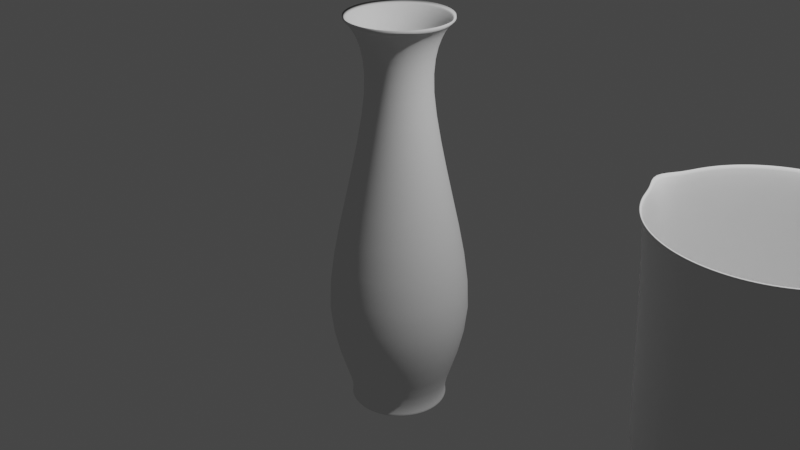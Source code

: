 # Source: 13_.blend  (saved by Blender 3.0.42; exported with 4.5.12 LTS)
import bpy
from mathutils import Matrix  # noqa: F401  (used for matrix-valued properties, if any)

bpy.ops.wm.read_factory_settings(use_empty=True)
scene = bpy.context.scene
scene.name = 'Scene'

# ---- collections
col_collection = bpy.data.collections.new('Collection'); scene.collection.children.link(col_collection)

# ---- world
world_world = bpy.data.worlds.new('World'); scene.world = world_world
world_world.use_nodes = True; world_world.node_tree.nodes.clear()
_N = world_world.node_tree.nodes; _L = world_world.node_tree.links
n0 = _N.new('ShaderNodeOutputWorld'); n0.name = 'World Output'; n0.location = (300, 300)
n1 = _N.new('ShaderNodeBackground'); n1.name = 'Background'; n1.location = (10, 300)
n1.inputs[0].default_value = (0.05088, 0.05088, 0.05088, 1.0)
_L.new(n1.outputs[0], n0.inputs[0])
n0.is_active_output = True
world_world.color = (0.05088, 0.05088, 0.05088)
world_world.use_sun_shadow = False
world_world.sun_shadow_jitter_overblur = 0.0

# ---- cameras
cam_camera = bpy.data.cameras.new('Camera')
cam_camera.clip_end = 100.0
cam_camera.ortho_scale = 7.314

# ---- lights
light_light = bpy.data.lights.new('Light', 'POINT')
light_light.transmission_factor = 0.0
light_light.energy = 1000.0
light_light.shadow_soft_size = 0.1
light_light.shadow_maximum_resolution = 0.006
light_light.use_absolute_resolution = True

# ---- meshes
me_x = bpy.data.meshes.new('柱体')
me_x.from_pydata([(-2.487e-08, 0.8046, -1.0), (0.0, 1.0, 1.0), (0.157, 0.7891, -1.0), (0.1951, 0.9808, 1.0), (0.3079, 0.7433, -1.0), (0.3827, 0.9239, 1.0), (0.447, 0.669, -1.0), (0.5556, 0.8315, 1.0), (0.5689, 0.5689, -1.0), (0.7071, 0.7071, 1.0), (0.669, 0.447, -1.0), (0.8315, 0.5556, 1.0), (0.7433, 0.3079, -1.0), (0.9239, 0.3827, 1.0), (0.7891, 0.157, -1.0), (0.9808, 0.1951, 1.0), (0.8046, -3.786e-08, -1.0), (1.0, -4.371e-08, 1.0), (0.7891, -0.157, -1.0), (0.9808, -0.1951, 1.0), (0.7433, -0.3079, -1.0), (0.9239, -0.3827, 1.0), (0.669, -0.447, -1.0), (0.8315, -0.5556, 1.0), (0.5689, -0.5689, -1.0), (0.7071, -0.7071, 1.0), (0.447, -0.669, -1.0), (0.5556, -0.8315, 1.0), (0.3079, -0.7433, -1.0), (0.3827, -0.9239, 1.0), (0.157, -0.7891, -1.0), (0.1951, -0.9808, 1.0), (-7.572e-08, -0.8046, -1.0), (-8.742e-08, -1.0, 1.0), (-0.157, -0.7891, -1.0), (-0.1951, -0.9808, 1.0), (-0.3079, -0.7433, -1.0), (-0.3827, -0.9239, 1.0), (-0.447, -0.669, -1.0), (-0.5556, -0.8315, 1.0), (-0.5689, -0.5689, -1.0), (-0.7071, -0.7071, 1.0), (-0.669, -0.447, -1.0), (-0.8315, -0.5556, 1.0), (-0.7433, -0.3079, -1.0), (-0.9239, -0.3827, 1.0), (-0.7891, -0.157, -1.0), (-0.9808, -0.1951, 1.0), (-0.8046, 1.192e-08, -1.0), (-1.0, 1.192e-08, 1.0), (-0.7891, 0.157, -1.0), (-0.9808, 0.1951, 1.0), (-0.7433, 0.3079, -1.0), (-0.9239, 0.3827, 1.0), (-0.669, 0.447, -1.0), (-0.8315, 0.5556, 1.0), (-0.5689, 0.5689, -1.0), (-0.7071, 0.7071, 1.0), (-0.447, 0.669, -1.0), (-0.5556, 0.8315, 1.0), (-0.3079, 0.7433, -1.0), (-0.3827, 0.9239, 1.0), (-0.157, 0.7891, -1.0), (-0.1951, 0.9808, 1.0), (-3.141e-10, 0.8553, -0.9402), (0.1669, 0.8388, -0.9402), (0.3273, 0.7902, -0.9402), (0.4752, 0.7111, -0.9402), (0.6048, 0.6048, -0.9402), (0.7111, 0.4752, -0.9402), (0.7902, 0.3273, -0.9402), (0.8388, 0.1669, -0.9402), (0.8553, -3.94e-08, -0.9402), (0.8388, -0.1669, -0.9402), (0.7902, -0.3273, -0.9402), (0.7111, -0.4752, -0.9402), (0.6048, -0.6048, -0.9402), (0.4752, -0.7111, -0.9402), (0.3273, -0.7902, -0.9402), (0.1669, -0.8388, -0.9402), (-7.509e-08, -0.8553, -0.9402), (-0.1669, -0.8388, -0.9402), (-0.3273, -0.7902, -0.9402), (-0.4752, -0.7111, -0.9402), (-0.6048, -0.6048, -0.9402), (-0.7111, -0.4752, -0.9402), (-0.7902, -0.3273, -0.9402), (-0.8388, -0.1669, -0.9402), (-0.8553, 8.189e-09, -0.9402), (-0.8388, 0.1669, -0.9402), (-0.7902, 0.3273, -0.9402), (-0.7111, 0.4752, -0.9402), (-0.6048, 0.6048, -0.9402), (-0.4752, 0.7111, -0.9402), (-0.3273, 0.7902, -0.9402), (-0.1669, 0.8388, -0.9402), (1.183e-09, 1.545, -0.5042), (0.3015, 1.516, -0.5042), (0.5913, 1.428, -0.5042), (0.8585, 1.285, -0.5042), (1.093, 1.093, -0.5042), (1.285, 0.8585, -0.5042), (1.428, 0.5913, -0.5042), (1.516, 0.3015, -0.5042), (1.545, -5.997e-08, -0.5042), (1.516, -0.3015, -0.5042), (1.428, -0.5913, -0.5042), (1.285, -0.8585, -0.5042), (1.093, -1.093, -0.5042), (0.8585, -1.285, -0.5042), (0.5913, -1.428, -0.5042), (0.3015, -1.516, -0.5042), (-1.339e-07, -1.545, -0.5042), (-0.3015, -1.516, -0.5042), (-0.5913, -1.428, -0.5042), (-0.8585, -1.285, -0.5042), (-1.093, -1.093, -0.5042), (-1.285, -0.8585, -0.5042), (-1.428, -0.5913, -0.5042), (-1.516, -0.3015, -0.5042), (-1.545, 2.6e-08, -0.5042), (-1.516, 0.3015, -0.5042), (-1.428, 0.5913, -0.5042), (-1.285, 0.8585, -0.5042), (-1.093, 1.093, -0.5042), (-0.8585, 1.285, -0.5042), (-0.5913, 1.428, -0.5042), (-0.3015, 1.516, -0.5042), (0.0, 1.0, 0.1225), (0.1951, 0.9808, 0.1225), (0.3827, 0.9239, 0.1225), (0.5556, 0.8315, 0.1225), (0.7071, 0.7071, 0.1225), (0.8315, 0.5556, 0.1225), (0.9239, 0.3827, 0.1225), (0.9808, 0.1951, 0.1225), (1.0, -4.371e-08, 0.1225), (0.9808, -0.1951, 0.1225), (0.9239, -0.3827, 0.1225), (0.8315, -0.5556, 0.1225), (0.7071, -0.7071, 0.1225), (0.5556, -0.8315, 0.1225), (0.3827, -0.9239, 0.1225), (0.1951, -0.9808, 0.1225), (-8.742e-08, -1.0, 0.1225), (-0.1951, -0.9808, 0.1225), (-0.3827, -0.9239, 0.1225), (-0.5556, -0.8315, 0.1225), (-0.7071, -0.7071, 0.1225), (-0.8315, -0.5556, 0.1225), (-0.9239, -0.3827, 0.1225), (-0.9808, -0.1951, 0.1225), (-1.0, 1.192e-08, 0.1225), (-0.9808, 0.1951, 0.1225), (-0.9239, 0.3827, 0.1225), (-0.8315, 0.5556, 0.1225), (-0.7071, 0.7071, 0.1225), (-0.5556, 0.8315, 0.1225), (-0.3827, 0.9239, 0.1225), (-0.1951, 0.9808, 0.1225), (-2.555e-10, 0.5206, 0.6984), (0.1016, 0.5106, 0.6984), (0.1992, 0.481, 0.6984), (0.2892, 0.4329, 0.6984), (0.3681, 0.3681, 0.6984), (0.4329, 0.2892, 0.6984), (0.481, 0.1992, 0.6984), (0.5106, 0.1016, 0.6984), (0.5206, -2.722e-08, 0.6984), (0.5106, -0.1016, 0.6984), (0.481, -0.1992, 0.6984), (0.4329, -0.2892, 0.6984), (0.3681, -0.3681, 0.6984), (0.2892, -0.4329, 0.6984), (0.1992, -0.481, 0.6984), (0.1016, -0.5106, 0.6984), (-4.577e-08, -0.5206, 0.6984), (-0.1016, -0.5106, 0.6984), (-0.1992, -0.481, 0.6984), (-0.2892, -0.4329, 0.6984), (-0.3681, -0.3681, 0.6984), (-0.4329, -0.2892, 0.6984), (-0.481, -0.1992, 0.6984), (-0.5106, -0.1016, 0.6984), (-0.5206, 1.747e-09, 0.6984), (-0.5106, 0.1016, 0.6984), (-0.481, 0.1992, 0.6984), (-0.4329, 0.2892, 0.6984), (-0.3681, 0.3681, 0.6984), (-0.2892, 0.4329, 0.6984), (-0.1992, 0.481, 0.6984), (-0.1016, 0.5106, 0.6984), (-5.277e-10, 0.7569, 0.9386), (0.1477, 0.7423, 0.9386), (0.2896, 0.6993, 0.9386), (0.4205, 0.6293, 0.9386), (0.5352, 0.5352, 0.9386), (0.6293, 0.4205, 0.9386), (0.6993, 0.2896, 0.9386), (0.7423, 0.1477, 0.9386), (0.7569, -3.646e-08, 0.9386), (0.7423, -0.1477, 0.9386), (0.6993, -0.2896, 0.9386), (0.6293, -0.4205, 0.9386), (0.5352, -0.5352, 0.9386), (0.4205, -0.6293, 0.9386), (0.2896, -0.6993, 0.9386), (0.1477, -0.7423, 0.9386), (-6.67e-08, -0.7569, 0.9386), (-0.1477, -0.7423, 0.9386), (-0.2896, -0.6993, 0.9386), (-0.4205, -0.6293, 0.9386), (-0.5352, -0.5352, 0.9386), (-0.6293, -0.4205, 0.9386), (-0.6993, -0.2896, 0.9386), (-0.7423, -0.1477, 0.9386), (-0.7569, 5.648e-09, 0.9386), (-0.7423, 0.1477, 0.9386), (-0.6993, 0.2896, 0.9386), (-0.6293, 0.4205, 0.9386), (-0.5352, 0.5352, 0.9386), (-0.4205, 0.6293, 0.9386), (-0.2896, 0.6993, 0.9386), (-0.1477, 0.7423, 0.9386), (0.0, 1.0, -1.0), (0.1951, 0.9808, -1.0), (0.3827, 0.9239, -1.0), (0.5556, 0.8315, -1.0), (0.7071, 0.7071, -1.0), (0.8315, 0.5556, -1.0), (0.9239, 0.3827, -1.0), (0.9808, 0.1951, -1.0), (1.0, -4.371e-08, -1.0), (0.9808, -0.1951, -1.0), (0.9239, -0.3827, -1.0), (0.8315, -0.5556, -1.0), (0.7071, -0.7071, -1.0), (0.5556, -0.8315, -1.0), (0.3827, -0.9239, -1.0), (0.1951, -0.9808, -1.0), (-8.742e-08, -1.0, -1.0), (-0.1951, -0.9808, -1.0), (-0.3827, -0.9239, -1.0), (-0.5556, -0.8315, -1.0), (-0.7071, -0.7071, -1.0), (-0.8315, -0.5556, -1.0), (-0.9239, -0.3827, -1.0), (-0.9808, -0.1951, -1.0), (-1.0, 1.192e-08, -1.0), (-0.9808, 0.1951, -1.0), (-0.9239, 0.3827, -1.0), (-0.8315, 0.5556, -1.0), (-0.7071, 0.7071, -1.0), (-0.5556, 0.8315, -1.0), (-0.3827, 0.9239, -1.0), (-0.1951, 0.9808, -1.0)], [], [(192, 1, 3, 193), (193, 3, 5, 194), (194, 5, 7, 195), (195, 7, 9, 196), (196, 9, 11, 197), (197, 11, 13, 198), (198, 13, 15, 199), (199, 15, 17, 200), (200, 17, 19, 201), (201, 19, 21, 202), (202, 21, 23, 203), (203, 23, 25, 204), (204, 25, 27, 205), (205, 27, 29, 206), (206, 29, 31, 207), (207, 31, 33, 208), (208, 33, 35, 209), (209, 35, 37, 210), (210, 37, 39, 211), (211, 39, 41, 212), (212, 41, 43, 213), (213, 43, 45, 214), (214, 45, 47, 215), (215, 47, 49, 216), (216, 49, 51, 217), (217, 51, 53, 218), (218, 53, 55, 219), (219, 55, 57, 220), (220, 57, 59, 221), (221, 59, 61, 222), (222, 61, 63, 223), (223, 63, 1, 192), (0, 2, 4, 6, 8, 10, 12, 14, 16, 18, 20, 22, 24, 26, 28, 30, 32, 34, 36, 38, 40, 42, 44, 46, 48, 50, 52, 54, 56, 58, 60, 62), (255, 95, 64, 224), (254, 94, 95, 255), (253, 93, 94, 254), (252, 92, 93, 253), (251, 91, 92, 252), (250, 90, 91, 251), (249, 89, 90, 250), (248, 88, 89, 249), (247, 87, 88, 248), (246, 86, 87, 247), (245, 85, 86, 246), (244, 84, 85, 245), (243, 83, 84, 244), (242, 82, 83, 243), (241, 81, 82, 242), (240, 80, 81, 241), (239, 79, 80, 240), (238, 78, 79, 239), (237, 77, 78, 238), (236, 76, 77, 237), (235, 75, 76, 236), (234, 74, 75, 235), (233, 73, 74, 234), (232, 72, 73, 233), (231, 71, 72, 232), (230, 70, 71, 231), (229, 69, 70, 230), (228, 68, 69, 229), (227, 67, 68, 228), (226, 66, 67, 227), (225, 65, 66, 226), (224, 64, 65, 225), (95, 127, 96, 64), (94, 126, 127, 95), (93, 125, 126, 94), (92, 124, 125, 93), (91, 123, 124, 92), (90, 122, 123, 91), (89, 121, 122, 90), (88, 120, 121, 89), (87, 119, 120, 88), (86, 118, 119, 87), (85, 117, 118, 86), (84, 116, 117, 85), (83, 115, 116, 84), (82, 114, 115, 83), (81, 113, 114, 82), (80, 112, 113, 81), (79, 111, 112, 80), (78, 110, 111, 79), (77, 109, 110, 78), (76, 108, 109, 77), (75, 107, 108, 76), (74, 106, 107, 75), (73, 105, 106, 74), (72, 104, 105, 73), (71, 103, 104, 72), (70, 102, 103, 71), (69, 101, 102, 70), (68, 100, 101, 69), (67, 99, 100, 68), (66, 98, 99, 67), (65, 97, 98, 66), (64, 96, 97, 65), (127, 159, 128, 96), (126, 158, 159, 127), (125, 157, 158, 126), (124, 156, 157, 125), (123, 155, 156, 124), (122, 154, 155, 123), (121, 153, 154, 122), (120, 152, 153, 121), (119, 151, 152, 120), (118, 150, 151, 119), (117, 149, 150, 118), (116, 148, 149, 117), (115, 147, 148, 116), (114, 146, 147, 115), (113, 145, 146, 114), (112, 144, 145, 113), (111, 143, 144, 112), (110, 142, 143, 111), (109, 141, 142, 110), (108, 140, 141, 109), (107, 139, 140, 108), (106, 138, 139, 107), (105, 137, 138, 106), (104, 136, 137, 105), (103, 135, 136, 104), (102, 134, 135, 103), (101, 133, 134, 102), (100, 132, 133, 101), (99, 131, 132, 100), (98, 130, 131, 99), (97, 129, 130, 98), (96, 128, 129, 97), (159, 191, 160, 128), (158, 190, 191, 159), (157, 189, 190, 158), (156, 188, 189, 157), (155, 187, 188, 156), (154, 186, 187, 155), (153, 185, 186, 154), (152, 184, 185, 153), (151, 183, 184, 152), (150, 182, 183, 151), (149, 181, 182, 150), (148, 180, 181, 149), (147, 179, 180, 148), (146, 178, 179, 147), (145, 177, 178, 146), (144, 176, 177, 145), (143, 175, 176, 144), (142, 174, 175, 143), (141, 173, 174, 142), (140, 172, 173, 141), (139, 171, 172, 140), (138, 170, 171, 139), (137, 169, 170, 138), (136, 168, 169, 137), (135, 167, 168, 136), (134, 166, 167, 135), (133, 165, 166, 134), (132, 164, 165, 133), (131, 163, 164, 132), (130, 162, 163, 131), (129, 161, 162, 130), (128, 160, 161, 129), (191, 223, 192, 160), (190, 222, 223, 191), (189, 221, 222, 190), (188, 220, 221, 189), (187, 219, 220, 188), (186, 218, 219, 187), (185, 217, 218, 186), (184, 216, 217, 185), (183, 215, 216, 184), (182, 214, 215, 183), (181, 213, 214, 182), (180, 212, 213, 181), (179, 211, 212, 180), (178, 210, 211, 179), (177, 209, 210, 178), (176, 208, 209, 177), (175, 207, 208, 176), (174, 206, 207, 175), (173, 205, 206, 174), (172, 204, 205, 173), (171, 203, 204, 172), (170, 202, 203, 171), (169, 201, 202, 170), (168, 200, 201, 169), (167, 199, 200, 168), (166, 198, 199, 167), (165, 197, 198, 166), (164, 196, 197, 165), (163, 195, 196, 164), (162, 194, 195, 163), (161, 193, 194, 162), (160, 192, 193, 161), (2, 0, 224, 225), (4, 2, 225, 226), (6, 4, 226, 227), (8, 6, 227, 228), (10, 8, 228, 229), (12, 10, 229, 230), (14, 12, 230, 231), (16, 14, 231, 232), (18, 16, 232, 233), (20, 18, 233, 234), (22, 20, 234, 235), (24, 22, 235, 236), (26, 24, 236, 237), (28, 26, 237, 238), (30, 28, 238, 239), (32, 30, 239, 240), (34, 32, 240, 241), (36, 34, 241, 242), (38, 36, 242, 243), (40, 38, 243, 244), (42, 40, 244, 245), (44, 42, 245, 246), (46, 44, 246, 247), (48, 46, 247, 248), (50, 48, 248, 249), (52, 50, 249, 250), (54, 52, 250, 251), (56, 54, 251, 252), (58, 56, 252, 253), (60, 58, 253, 254), (62, 60, 254, 255), (0, 62, 255, 224)])
me_x.polygons.foreach_set('use_smooth', [True] * 225)
_uv = me_x.uv_layers.new(name='UV 贴图')
_uv.uv.foreach_set('vector', [1.0, 0.9846, 1.0, 1.0, 0.9688, 1.0, 0.9688, 0.9846, 0.9688, 0.9846, 0.9688, 1.0, 0.9375, 1.0, 0.9375, 0.9846, 0.9375, 0.9846, 0.9375, 1.0, 0.9062, 1.0, 0.9062, 0.9846, 0.9062, 0.9846, 0.9062, 1.0, 0.875, 1.0, 0.875, 0.9846, 0.875, 0.9846, 0.875, 1.0, 0.8438, 1.0, 0.8438, 0.9846, 0.8438, 0.9846, 0.8438, 1.0, 0.8125, 1.0, 0.8125, 0.9846, 0.8125, 0.9846, 0.8125, 1.0, 0.7812, 1.0, 0.7812, 0.9846, 0.7812, 0.9846, 0.7812, 1.0, 0.75, 1.0, 0.75, 0.9846, 0.75, 0.9846, 0.75, 1.0, 0.7188, 1.0, 0.7188, 0.9846, 0.7188, 0.9846, 0.7188, 1.0, 0.6875, 1.0, 0.6875, 0.9846, 0.6875, 0.9846, 0.6875, 1.0, 0.6562, 1.0, 0.6562, 0.9846, 0.6562, 0.9846, 0.6562, 1.0, 0.625, 1.0, 0.625, 0.9846, 0.625, 0.9846, 0.625, 1.0, 0.5938, 1.0, 0.5938, 0.9846, 0.5938, 0.9846, 0.5938, 1.0, 0.5625, 1.0, 0.5625, 0.9846, 0.5625, 0.9846, 0.5625, 1.0, 0.5312, 1.0, 0.5312, 0.9846, 0.5312, 0.9846, 0.5312, 1.0, 0.5, 1.0, 0.5, 0.9846, 0.5, 0.9846, 0.5, 1.0, 0.4688, 1.0, 0.4688, 0.9846, 0.4688, 0.9846, 0.4688, 1.0, 0.4375, 1.0, 0.4375, 0.9846, 0.4375, 0.9846, 0.4375, 1.0, 0.4062, 1.0, 0.4062, 0.9846, 0.4062, 0.9846, 0.4062, 1.0, 0.375, 1.0, 0.375, 0.9846, 0.375, 0.9846, 0.375, 1.0, 0.3438, 1.0, 0.3438, 0.9846, 0.3438, 0.9846, 0.3438, 1.0, 0.3125, 1.0, 0.3125, 0.9846, 0.3125, 0.9846, 0.3125, 1.0, 0.2812, 1.0, 0.2812, 0.9846, 0.2812, 0.9846, 0.2812, 1.0, 0.25, 1.0, 0.25, 0.9846, 0.25, 0.9846, 0.25, 1.0, 0.2188, 1.0, 0.2188, 0.9846, 0.2188, 0.9846, 0.2188, 1.0, 0.1875, 1.0, 0.1875, 0.9846, 0.1875, 0.9846, 0.1875, 1.0, 0.1562, 1.0, 0.1563, 0.9846, 0.1563, 0.9846, 0.1562, 1.0, 0.125, 1.0, 0.125, 0.9846, 0.125, 0.9846, 0.125, 1.0, 0.09375, 1.0, 0.09375, 0.9846, 0.09375, 0.9846, 0.09375, 1.0, 0.0625, 1.0, 0.0625, 0.9846, 0.0625, 0.9846, 0.0625, 1.0, 0.03125, 1.0, 0.03125, 0.9846, 0.03125, 0.9846, 0.03125, 1.0, 0.0, 1.0, 0.0, 0.9846, 0.75, 0.4431, 0.7877, 0.4394, 0.8239, 0.4284, 0.8573, 0.4106, 0.8865, 0.3865, 0.9106, 0.3573, 0.9284, 0.3239, 0.9394, 0.2877, 0.9431, 0.25, 0.9394, 0.2123, 0.9284, 0.1761, 0.9106, 0.1427, 0.8865, 0.1135, 0.8573, 0.08944, 0.8239, 0.0716, 0.7877, 0.06061, 0.75, 0.0569, 0.7123, 0.06061, 0.6761, 0.0716, 0.6427, 0.08944, 0.6135, 0.1135, 0.5894, 0.1427, 0.5716, 0.1761, 0.5606, 0.2123, 0.5569, 0.25, 0.5606, 0.2877, 0.5716, 0.3239, 0.5894, 0.3573, 0.6135, 0.3865, 0.6427, 0.4106, 0.6761, 0.4284, 0.7123, 0.4394, 0.03125, 0.5, 0.03125, 0.5149, 0.0, 0.5149, 0.0, 0.5, 0.0625, 0.5, 0.0625, 0.5149, 0.03125, 0.5149, 0.03125, 0.5, 0.09375, 0.5, 0.09375, 0.5149, 0.0625, 0.5149, 0.0625, 0.5, 0.125, 0.5, 0.125, 0.5149, 0.09375, 0.5149, 0.09375, 0.5, 0.1562, 0.5, 0.1562, 0.5149, 0.125, 0.5149, 0.125, 0.5, 0.1875, 0.5, 0.1875, 0.5149, 0.1562, 0.5149, 0.1562, 0.5, 0.2188, 0.5, 0.2188, 0.5149, 0.1875, 0.5149, 0.1875, 0.5, 0.25, 0.5, 0.25, 0.5149, 0.2188, 0.5149, 0.2188, 0.5, 0.2812, 0.5, 0.2812, 0.5149, 0.25, 0.5149, 0.25, 0.5, 0.3125, 0.5, 0.3125, 0.5149, 0.2812, 0.5149, 0.2812, 0.5, 0.3438, 0.5, 0.3438, 0.5149, 0.3125, 0.5149, 0.3125, 0.5, 0.375, 0.5, 0.375, 0.5149, 0.3438, 0.5149, 0.3438, 0.5, 0.4062, 0.5, 0.4062, 0.5149, 0.375, 0.5149, 0.375, 0.5, 0.4375, 0.5, 0.4375, 0.5149, 0.4062, 0.5149, 0.4062, 0.5, 0.4688, 0.5, 0.4688, 0.5149, 0.4375, 0.5149, 0.4375, 0.5, 0.5, 0.5, 0.5, 0.5149, 0.4688, 0.5149, 0.4688, 0.5, 0.5312, 0.5, 0.5312, 0.5149, 0.5, 0.5149, 0.5, 0.5, 0.5625, 0.5, 0.5625, 0.5149, 0.5312, 0.5149, 0.5312, 0.5, 0.5938, 0.5, 0.5938, 0.5149, 0.5625, 0.5149, 0.5625, 0.5, 0.625, 0.5, 0.625, 0.5149, 0.5938, 0.5149, 0.5938, 0.5, 0.6562, 0.5, 0.6562, 0.5149, 0.625, 0.5149, 0.625, 0.5, 0.6875, 0.5, 0.6875, 0.5149, 0.6562, 0.5149, 0.6562, 0.5, 0.7188, 0.5, 0.7188, 0.5149, 0.6875, 0.5149, 0.6875, 0.5, 0.75, 0.5, 0.75, 0.5149, 0.7188, 0.5149, 0.7188, 0.5, 0.7812, 0.5, 0.7812, 0.5149, 0.75, 0.5149, 0.75, 0.5, 0.8125, 0.5, 0.8125, 0.5149, 0.7812, 0.5149, 0.7812, 0.5, 0.8438, 0.5, 0.8438, 0.5149, 0.8125, 0.5149, 0.8125, 0.5, 0.875, 0.5, 0.875, 0.5149, 0.8438, 0.5149, 0.8438, 0.5, 0.9062, 0.5, 0.9062, 0.5149, 0.875, 0.5149, 0.875, 0.5, 0.9375, 0.5, 0.9375, 0.5149, 0.9062, 0.5149, 0.9062, 0.5, 0.9688, 0.5, 0.9688, 0.5149, 0.9375, 0.5149, 0.9375, 0.5, 1.0, 0.5, 1.0, 0.5149, 0.9688, 0.5149, 0.9688, 0.5, 0.03125, 0.5149, 0.03125, 0.6239, 0.0, 0.6239, 0.0, 0.5149, 0.0625, 0.5149, 0.0625, 0.6239, 0.03125, 0.6239, 0.03125, 0.5149, 0.09375, 0.5149, 0.09375, 0.6239, 0.0625, 0.6239, 0.0625, 0.5149, 0.125, 0.5149, 0.125, 0.6239, 0.09375, 0.6239, 0.09375, 0.5149, 0.1562, 0.5149, 0.1562, 0.6239, 0.125, 0.6239, 0.125, 0.5149, 0.1875, 0.5149, 0.1875, 0.6239, 0.1562, 0.6239, 0.1562, 0.5149, 0.2188, 0.5149, 0.2188, 0.6239, 0.1875, 0.6239, 0.1875, 0.5149, 0.25, 0.5149, 0.25, 0.6239, 0.2188, 0.6239, 0.2188, 0.5149, 0.2812, 0.5149, 0.2812, 0.6239, 0.25, 0.6239, 0.25, 0.5149, 0.3125, 0.5149, 0.3125, 0.6239, 0.2812, 0.6239, 0.2812, 0.5149, 0.3438, 0.5149, 0.3438, 0.6239, 0.3125, 0.6239, 0.3125, 0.5149, 0.375, 0.5149, 0.375, 0.6239, 0.3438, 0.6239, 0.3438, 0.5149, 0.4062, 0.5149, 0.4062, 0.6239, 0.375, 0.6239, 0.375, 0.5149, 0.4375, 0.5149, 0.4375, 0.6239, 0.4062, 0.6239, 0.4062, 0.5149, 0.4688, 0.5149, 0.4688, 0.6239, 0.4375, 0.6239, 0.4375, 0.5149, 0.5, 0.5149, 0.5, 0.6239, 0.4688, 0.6239, 0.4688, 0.5149, 0.5312, 0.5149, 0.5312, 0.6239, 0.5, 0.6239, 0.5, 0.5149, 0.5625, 0.5149, 0.5625, 0.6239, 0.5312, 0.6239, 0.5312, 0.5149, 0.5938, 0.5149, 0.5938, 0.6239, 0.5625, 0.6239, 0.5625, 0.5149, 0.625, 0.5149, 0.625, 0.6239, 0.5938, 0.6239, 0.5938, 0.5149, 0.6562, 0.5149, 0.6562, 0.6239, 0.625, 0.6239, 0.625, 0.5149, 0.6875, 0.5149, 0.6875, 0.6239, 0.6562, 0.6239, 0.6562, 0.5149, 0.7188, 0.5149, 0.7188, 0.6239, 0.6875, 0.6239, 0.6875, 0.5149, 0.75, 0.5149, 0.75, 0.6239, 0.7188, 0.6239, 0.7188, 0.5149, 0.7812, 0.5149, 0.7812, 0.6239, 0.75, 0.6239, 0.75, 0.5149, 0.8125, 0.5149, 0.8125, 0.6239, 0.7812, 0.6239, 0.7812, 0.5149, 0.8438, 0.5149, 0.8438, 0.6239, 0.8125, 0.6239, 0.8125, 0.5149, 0.875, 0.5149, 0.875, 0.6239, 0.8438, 0.6239, 0.8438, 0.5149, 0.9062, 0.5149, 0.9062, 0.6239, 0.875, 0.6239, 0.875, 0.5149, 0.9375, 0.5149, 0.9375, 0.6239, 0.9062, 0.6239, 0.9062, 0.5149, 0.9688, 0.5149, 0.9688, 0.6239, 0.9375, 0.6239, 0.9375, 0.5149, 1.0, 0.5149, 1.0, 0.6239, 0.9688, 0.6239, 0.9688, 0.5149, 0.03125, 0.6239, 0.03125, 0.7806, 0.0, 0.7806, 0.0, 0.6239, 0.0625, 0.6239, 0.0625, 0.7806, 0.03125, 0.7806, 0.03125, 0.6239, 0.09375, 0.6239, 0.09375, 0.7806, 0.0625, 0.7806, 0.0625, 0.6239, 0.125, 0.6239, 0.125, 0.7806, 0.09375, 0.7806, 0.09375, 0.6239, 0.1562, 0.6239, 0.1562, 0.7806, 0.125, 0.7806, 0.125, 0.6239, 0.1875, 0.6239, 0.1875, 0.7806, 0.1562, 0.7806, 0.1562, 0.6239, 0.2188, 0.6239, 0.2187, 0.7806, 0.1875, 0.7806, 0.1875, 0.6239, 0.25, 0.6239, 0.25, 0.7806, 0.2187, 0.7806, 0.2188, 0.6239, 0.2812, 0.6239, 0.2812, 0.7806, 0.25, 0.7806, 0.25, 0.6239, 0.3125, 0.6239, 0.3125, 0.7806, 0.2812, 0.7806, 0.2812, 0.6239, 0.3438, 0.6239, 0.3438, 0.7806, 0.3125, 0.7806, 0.3125, 0.6239, 0.375, 0.6239, 0.375, 0.7806, 0.3438, 0.7806, 0.3438, 0.6239, 0.4062, 0.6239, 0.4062, 0.7806, 0.375, 0.7806, 0.375, 0.6239, 0.4375, 0.6239, 0.4375, 0.7806, 0.4062, 0.7806, 0.4062, 0.6239, 0.4688, 0.6239, 0.4688, 0.7806, 0.4375, 0.7806, 0.4375, 0.6239, 0.5, 0.6239, 0.5, 0.7806, 0.4688, 0.7806, 0.4688, 0.6239, 0.5312, 0.6239, 0.5312, 0.7806, 0.5, 0.7806, 0.5, 0.6239, 0.5625, 0.6239, 0.5625, 0.7806, 0.5312, 0.7806, 0.5312, 0.6239, 0.5938, 0.6239, 0.5938, 0.7806, 0.5625, 0.7806, 0.5625, 0.6239, 0.625, 0.6239, 0.625, 0.7806, 0.5938, 0.7806, 0.5938, 0.6239, 0.6562, 0.6239, 0.6562, 0.7806, 0.625, 0.7806, 0.625, 0.6239, 0.6875, 0.6239, 0.6875, 0.7806, 0.6562, 0.7806, 0.6562, 0.6239, 0.7188, 0.6239, 0.7188, 0.7806, 0.6875, 0.7806, 0.6875, 0.6239, 0.75, 0.6239, 0.75, 0.7806, 0.7188, 0.7806, 0.7188, 0.6239, 0.7812, 0.6239, 0.7812, 0.7806, 0.75, 0.7806, 0.75, 0.6239, 0.8125, 0.6239, 0.8125, 0.7806, 0.7812, 0.7806, 0.7812, 0.6239, 0.8438, 0.6239, 0.8438, 0.7806, 0.8125, 0.7806, 0.8125, 0.6239, 0.875, 0.6239, 0.875, 0.7806, 0.8438, 0.7806, 0.8438, 0.6239, 0.9062, 0.6239, 0.9062, 0.7806, 0.875, 0.7806, 0.875, 0.6239, 0.9375, 0.6239, 0.9375, 0.7806, 0.9062, 0.7806, 0.9062, 0.6239, 0.9688, 0.6239, 0.9688, 0.7806, 0.9375, 0.7806, 0.9375, 0.6239, 1.0, 0.6239, 1.0, 0.7806, 0.9688, 0.7806, 0.9688, 0.6239, 0.03125, 0.7806, 0.03125, 0.9246, 0.0, 0.9246, 0.0, 0.7806, 0.0625, 0.7806, 0.0625, 0.9246, 0.03125, 0.9246, 0.03125, 0.7806, 0.09375, 0.7806, 0.09375, 0.9246, 0.0625, 0.9246, 0.0625, 0.7806, 0.125, 0.7806, 0.125, 0.9246, 0.09375, 0.9246, 0.09375, 0.7806, 0.1562, 0.7806, 0.1562, 0.9246, 0.125, 0.9246, 0.125, 0.7806, 0.1875, 0.7806, 0.1875, 0.9246, 0.1562, 0.9246, 0.1562, 0.7806, 0.2187, 0.7806, 0.2188, 0.9246, 0.1875, 0.9246, 0.1875, 0.7806, 0.25, 0.7806, 0.25, 0.9246, 0.2188, 0.9246, 0.2187, 0.7806, 0.2812, 0.7806, 0.2812, 0.9246, 0.25, 0.9246, 0.25, 0.7806, 0.3125, 0.7806, 0.3125, 0.9246, 0.2812, 0.9246, 0.2812, 0.7806, 0.3438, 0.7806, 0.3438, 0.9246, 0.3125, 0.9246, 0.3125, 0.7806, 0.375, 0.7806, 0.375, 0.9246, 0.3438, 0.9246, 0.3438, 0.7806, 0.4062, 0.7806, 0.4062, 0.9246, 0.375, 0.9246, 0.375, 0.7806, 0.4375, 0.7806, 0.4375, 0.9246, 0.4062, 0.9246, 0.4062, 0.7806, 0.4688, 0.7806, 0.4688, 0.9246, 0.4375, 0.9246, 0.4375, 0.7806, 0.5, 0.7806, 0.5, 0.9246, 0.4688, 0.9246, 0.4688, 0.7806, 0.5312, 0.7806, 0.5312, 0.9246, 0.5, 0.9246, 0.5, 0.7806, 0.5625, 0.7806, 0.5625, 0.9246, 0.5312, 0.9246, 0.5312, 0.7806, 0.5938, 0.7806, 0.5938, 0.9246, 0.5625, 0.9246, 0.5625, 0.7806, 0.625, 0.7806, 0.625, 0.9246, 0.5938, 0.9246, 0.5938, 0.7806, 0.6562, 0.7806, 0.6562, 0.9246, 0.625, 0.9246, 0.625, 0.7806, 0.6875, 0.7806, 0.6875, 0.9246, 0.6562, 0.9246, 0.6562, 0.7806, 0.7188, 0.7806, 0.7188, 0.9246, 0.6875, 0.9246, 0.6875, 0.7806, 0.75, 0.7806, 0.75, 0.9246, 0.7188, 0.9246, 0.7188, 0.7806, 0.7812, 0.7806, 0.7812, 0.9246, 0.75, 0.9246, 0.75, 0.7806, 0.8125, 0.7806, 0.8125, 0.9246, 0.7812, 0.9246, 0.7812, 0.7806, 0.8438, 0.7806, 0.8438, 0.9246, 0.8125, 0.9246, 0.8125, 0.7806, 0.875, 0.7806, 0.875, 0.9246, 0.8438, 0.9246, 0.8438, 0.7806, 0.9062, 0.7806, 0.9062, 0.9246, 0.875, 0.9246, 0.875, 0.7806, 0.9375, 0.7806, 0.9375, 0.9246, 0.9062, 0.9246, 0.9062, 0.7806, 0.9688, 0.7806, 0.9688, 0.9246, 0.9375, 0.9246, 0.9375, 0.7806, 1.0, 0.7806, 1.0, 0.9246, 0.9688, 0.9246, 0.9688, 0.7806, 0.03125, 0.9246, 0.03125, 0.9846, 0.0, 0.9846, 0.0, 0.9246, 0.0625, 0.9246, 0.0625, 0.9846, 0.03125, 0.9846, 0.03125, 0.9246, 0.09375, 0.9246, 0.09375, 0.9846, 0.0625, 0.9846, 0.0625, 0.9246, 0.125, 0.9246, 0.125, 0.9846, 0.09375, 0.9846, 0.09375, 0.9246, 0.1562, 0.9246, 0.1563, 0.9846, 0.125, 0.9846, 0.125, 0.9246, 0.1875, 0.9246, 0.1875, 0.9846, 0.1563, 0.9846, 0.1562, 0.9246, 0.2188, 0.9246, 0.2188, 0.9846, 0.1875, 0.9846, 0.1875, 0.9246, 0.25, 0.9246, 0.25, 0.9846, 0.2188, 0.9846, 0.2188, 0.9246, 0.2812, 0.9246, 0.2812, 0.9846, 0.25, 0.9846, 0.25, 0.9246, 0.3125, 0.9246, 0.3125, 0.9846, 0.2812, 0.9846, 0.2812, 0.9246, 0.3438, 0.9246, 0.3438, 0.9846, 0.3125, 0.9846, 0.3125, 0.9246, 0.375, 0.9246, 0.375, 0.9846, 0.3438, 0.9846, 0.3438, 0.9246, 0.4062, 0.9246, 0.4062, 0.9846, 0.375, 0.9846, 0.375, 0.9246, 0.4375, 0.9246, 0.4375, 0.9846, 0.4062, 0.9846, 0.4062, 0.9246, 0.4688, 0.9246, 0.4688, 0.9846, 0.4375, 0.9846, 0.4375, 0.9246, 0.5, 0.9246, 0.5, 0.9846, 0.4688, 0.9846, 0.4688, 0.9246, 0.5312, 0.9246, 0.5312, 0.9846, 0.5, 0.9846, 0.5, 0.9246, 0.5625, 0.9246, 0.5625, 0.9846, 0.5312, 0.9846, 0.5312, 0.9246, 0.5938, 0.9246, 0.5938, 0.9846, 0.5625, 0.9846, 0.5625, 0.9246, 0.625, 0.9246, 0.625, 0.9846, 0.5938, 0.9846, 0.5938, 0.9246, 0.6562, 0.9246, 0.6562, 0.9846, 0.625, 0.9846, 0.625, 0.9246, 0.6875, 0.9246, 0.6875, 0.9846, 0.6562, 0.9846, 0.6562, 0.9246, 0.7188, 0.9246, 0.7188, 0.9846, 0.6875, 0.9846, 0.6875, 0.9246, 0.75, 0.9246, 0.75, 0.9846, 0.7188, 0.9846, 0.7188, 0.9246, 0.7812, 0.9246, 0.7812, 0.9846, 0.75, 0.9846, 0.75, 0.9246, 0.8125, 0.9246, 0.8125, 0.9846, 0.7812, 0.9846, 0.7812, 0.9246, 0.8438, 0.9246, 0.8438, 0.9846, 0.8125, 0.9846, 0.8125, 0.9246, 0.875, 0.9246, 0.875, 0.9846, 0.8438, 0.9846, 0.8438, 0.9246, 0.9062, 0.9246, 0.9062, 0.9846, 0.875, 0.9846, 0.875, 0.9246, 0.9375, 0.9246, 0.9375, 0.9846, 0.9062, 0.9846, 0.9062, 0.9246, 0.9688, 0.9246, 0.9688, 0.9846, 0.9375, 0.9846, 0.9375, 0.9246, 1.0, 0.9246, 1.0, 0.9846, 0.9688, 0.9846, 0.9688, 0.9246, 0.7877, 0.4394, 0.75, 0.4431, 0.75, 0.49, 0.7968, 0.4854, 0.8239, 0.4284, 0.7877, 0.4394, 0.7968, 0.4854, 0.8418, 0.4717, 0.8573, 0.4106, 0.8239, 0.4284, 0.8418, 0.4717, 0.8833, 0.4496, 0.8865, 0.3865, 0.8573, 0.4106, 0.8833, 0.4496, 0.9197, 0.4197, 0.9106, 0.3573, 0.8865, 0.3865, 0.9197, 0.4197, 0.9496, 0.3833, 0.9284, 0.3239, 0.9106, 0.3573, 0.9496, 0.3833, 0.9717, 0.3418, 0.9394, 0.2877, 0.9284, 0.3239, 0.9717, 0.3418, 0.9854, 0.2968, 0.9431, 0.25, 0.9394, 0.2877, 0.9854, 0.2968, 0.99, 0.25, 0.9394, 0.2123, 0.9431, 0.25, 0.99, 0.25, 0.9854, 0.2032, 0.9284, 0.1761, 0.9394, 0.2123, 0.9854, 0.2032, 0.9717, 0.1582, 0.9106, 0.1427, 0.9284, 0.1761, 0.9717, 0.1582, 0.9496, 0.1167, 0.8865, 0.1135, 0.9106, 0.1427, 0.9496, 0.1167, 0.9197, 0.08029, 0.8573, 0.08944, 0.8865, 0.1135, 0.9197, 0.08029, 0.8833, 0.05045, 0.8239, 0.0716, 0.8573, 0.08944, 0.8833, 0.05045, 0.8418, 0.02827, 0.7877, 0.06061, 0.8239, 0.0716, 0.8418, 0.02827, 0.7968, 0.01461, 0.75, 0.0569, 0.7877, 0.06061, 0.7968, 0.01461, 0.75, 0.01, 0.7123, 0.06061, 0.75, 0.0569, 0.75, 0.01, 0.7032, 0.01461, 0.6761, 0.0716, 0.7123, 0.06061, 0.7032, 0.01461, 0.6582, 0.02827, 0.6427, 0.08944, 0.6761, 0.0716, 0.6582, 0.02827, 0.6167, 0.05045, 0.6135, 0.1135, 0.6427, 0.08944, 0.6167, 0.05045, 0.5803, 0.08029, 0.5894, 0.1427, 0.6135, 0.1135, 0.5803, 0.08029, 0.5504, 0.1167, 0.5716, 0.1761, 0.5894, 0.1427, 0.5504, 0.1167, 0.5283, 0.1582, 0.5606, 0.2123, 0.5716, 0.1761, 0.5283, 0.1582, 0.5146, 0.2032, 0.5569, 0.25, 0.5606, 0.2123, 0.5146, 0.2032, 0.51, 0.25, 0.5606, 0.2877, 0.5569, 0.25, 0.51, 0.25, 0.5146, 0.2968, 0.5716, 0.3239, 0.5606, 0.2877, 0.5146, 0.2968, 0.5283, 0.3418, 0.5894, 0.3573, 0.5716, 0.3239, 0.5283, 0.3418, 0.5504, 0.3833, 0.6135, 0.3865, 0.5894, 0.3573, 0.5504, 0.3833, 0.5803, 0.4197, 0.6427, 0.4106, 0.6135, 0.3865, 0.5803, 0.4197, 0.6167, 0.4496, 0.6761, 0.4284, 0.6427, 0.4106, 0.6167, 0.4496, 0.6582, 0.4717, 0.7123, 0.4394, 0.6761, 0.4284, 0.6582, 0.4717, 0.7032, 0.4854, 0.75, 0.4431, 0.7123, 0.4394, 0.7032, 0.4854, 0.75, 0.49])
me_x.use_remesh_fix_poles = True
me_x.use_remesh_preserve_attributes = False
me_x.update()
me_001 = bpy.data.meshes.new('柱体.001')
me_001.from_pydata([(-1.808e-08, 0.8598, -1.0), (-1.091e-08, 1.122, 1.269), (0.1677, 0.8432, -1.0), (0.219, 1.101, 1.269), (0.329, 0.7943, -1.0), (0.4295, 1.037, 1.269), (0.4777, 0.7149, -1.0), (0.6235, 0.9332, 1.269), (0.6079, 0.6079, -1.0), (0.7936, 0.7936, 1.269), (0.7149, 0.4777, -1.0), (0.9332, 0.6235, 1.269), (0.7943, 0.329, -1.0), (1.037, 0.4295, 1.269), (0.8432, 0.1677, -1.0), (1.101, 0.219, 1.269), (0.8598, -3.974e-08, -1.0), (1.122, -5.178e-08, 1.269), (0.8432, -0.1677, -1.0), (1.101, -0.219, 1.269), (0.7943, -0.329, -1.0), (1.037, -0.4295, 1.269), (0.7149, -0.4777, -1.0), (0.9332, -0.6235, 1.269), (0.6079, -0.6079, -1.0), (0.7936, -0.7936, 1.269), (0.4777, -0.7149, -1.0), (0.6235, -0.9332, 1.269), (0.329, -0.7943, -1.0), (0.4295, -1.037, 1.269), (0.1677, -0.8432, -1.0), (0.219, -1.101, 1.269), (-7.879e-08, -0.8598, -1.0), (-1.09e-07, -1.122, 1.269), (-0.1677, -0.8432, -1.0), (-0.219, -1.101, 1.269), (-0.329, -0.7943, -1.0), (-0.4295, -1.037, 1.269), (-0.4777, -0.7149, -1.0), (-0.6235, -0.9332, 1.269), (-0.6079, -0.6079, -1.0), (-0.7936, -0.7936, 1.269), (-0.7149, -0.4777, -1.0), (-0.9332, -0.6235, 1.269), (-0.7943, -0.329, -1.0), (-1.037, -0.4295, 1.269), (-0.8432, -0.1677, -1.0), (-1.101, -0.219, 1.269), (-0.8598, 1.192e-08, -1.0), (-1.248, 1.066e-08, 1.269), (-0.8432, 0.1677, -1.0), (-1.101, 0.219, 1.269), (-0.7943, 0.329, -1.0), (-1.037, 0.4295, 1.269), (-0.7149, 0.4777, -1.0), (-0.9332, 0.6235, 1.269), (-0.6079, 0.6079, -1.0), (-0.7936, 0.7936, 1.269), (-0.4777, 0.7149, -1.0), (-0.6235, 0.9332, 1.269), (-0.329, 0.7943, -1.0), (-0.4295, 1.037, 1.269), (-0.1677, 0.8432, -1.0), (-0.219, 1.101, 1.269), (0.0, 1.069, 1.151), (0.2086, 1.049, 1.151), (0.4092, 0.988, 1.151), (0.5941, 0.8892, 1.151), (0.7562, 0.7562, 1.151), (0.8892, 0.5941, 1.151), (0.988, 0.4092, 1.151), (1.049, 0.2086, 1.151), (1.069, -4.674e-08, 1.151), (1.049, -0.2086, 1.151), (0.988, -0.4092, 1.151), (0.8892, -0.5941, 1.151), (0.7562, -0.7562, 1.151), (0.5941, -0.8892, 1.151), (0.4092, -0.988, 1.151), (0.2086, -1.049, 1.151), (-9.349e-08, -1.069, 1.151), (-0.2086, -1.049, 1.151), (-0.4092, -0.988, 1.151), (-0.5941, -0.8892, 1.151), (-0.7562, -0.7562, 1.151), (-0.8892, -0.5941, 1.151), (-0.988, -0.4092, 1.151), (-1.049, -0.2086, 1.151), (-1.069, 1.275e-08, 1.151), (-1.049, 0.2086, 1.151), (-0.988, 0.4092, 1.151), (-0.8892, 0.5941, 1.151), (-0.7562, 0.7562, 1.151), (-0.5941, 0.8892, 1.151), (-0.4092, 0.988, 1.151), (-0.2086, 1.049, 1.151), (0.1957, 0.9838, -0.9043), (0.3839, 0.9267, -0.9043), (0.5573, 0.834, -0.9043), (0.7093, 0.7093, -0.9043), (0.834, 0.5573, -0.9043), (0.9267, 0.3839, -0.9043), (0.9838, 0.1957, -0.9043), (1.003, -4.385e-08, -0.9043), (0.9838, -0.1957, -0.9043), (0.9267, -0.3839, -0.9043), (0.834, -0.5573, -0.9043), (0.7093, -0.7093, -0.9043), (0.5573, -0.834, -0.9043), (0.3839, -0.9267, -0.9043), (0.1957, -0.9838, -0.9043), (-8.769e-08, -1.003, -0.9043), (-0.1957, -0.9838, -0.9043), (-0.3839, -0.9267, -0.9043), (-0.5573, -0.834, -0.9043), (-0.7093, -0.7093, -0.9043), (-0.834, -0.5573, -0.9043), (-0.9267, -0.3839, -0.9043), (-0.9838, -0.1957, -0.9043), (-1.003, 1.196e-08, -0.9043), (-0.9838, 0.1957, -0.9043), (-0.9267, 0.3839, -0.9043), (-0.834, 0.5573, -0.9043), (-0.7093, 0.7093, -0.9043), (-0.5573, 0.834, -0.9043), (-0.3839, 0.9267, -0.9043), (-0.1957, 0.9838, -0.9043), (0.0, 1.003, -0.9043), (0.0, 1.0, -1.0), (0.1951, 0.9808, -1.0), (0.3827, 0.9239, -1.0), (0.5556, 0.8315, -1.0), (0.7071, 0.7071, -1.0), (0.8315, 0.5556, -1.0), (0.9239, 0.3827, -1.0), (0.9808, 0.1951, -1.0), (1.0, -4.371e-08, -1.0), (0.9808, -0.1951, -1.0), (0.9239, -0.3827, -1.0), (0.8315, -0.5556, -1.0), (0.7071, -0.7071, -1.0), (0.5556, -0.8315, -1.0), (0.3827, -0.9239, -1.0), (0.1951, -0.9808, -1.0), (-8.742e-08, -1.0, -1.0), (-0.1951, -0.9808, -1.0), (-0.3827, -0.9239, -1.0), (-0.5556, -0.8315, -1.0), (-0.7071, -0.7071, -1.0), (-0.8315, -0.5556, -1.0), (-0.9239, -0.3827, -1.0), (-0.9808, -0.1951, -1.0), (-1.0, 1.192e-08, -1.0), (-0.9808, 0.1951, -1.0), (-0.9239, 0.3827, -1.0), (-0.8315, 0.5556, -1.0), (-0.7071, 0.7071, -1.0), (-0.5556, 0.8315, -1.0), (-0.3827, 0.9239, -1.0), (-0.1951, 0.9808, -1.0), (-1.001e-08, 0.9213, -1.0), (0.1797, 0.9036, -1.0), (0.3526, 0.8512, -1.0), (0.5119, 0.7661, -1.0), (0.6515, 0.6515, -1.0), (0.7661, 0.5119, -1.0), (0.8512, 0.3526, -1.0), (0.9036, 0.1797, -1.0), (0.9213, -4.136e-08, -1.0), (0.9036, -0.1797, -1.0), (0.8512, -0.3526, -1.0), (0.7661, -0.5119, -1.0), (0.6515, -0.6515, -1.0), (0.5119, -0.7661, -1.0), (0.3526, -0.8512, -1.0), (0.1797, -0.9036, -1.0), (-8.271e-08, -0.9213, -1.0), (-0.1797, -0.9036, -1.0), (-0.3526, -0.8512, -1.0), (-0.5119, -0.7661, -1.0), (-0.6515, -0.6515, -1.0), (-0.7661, -0.5119, -1.0), (-0.8512, -0.3526, -1.0), (-0.9036, -0.1797, -1.0), (-0.9213, 1.192e-08, -1.0), (-0.9036, 0.1797, -1.0), (-0.8512, 0.3526, -1.0), (-0.7661, 0.5119, -1.0), (-0.6515, 0.6515, -1.0), (-0.5119, 0.7661, -1.0), (-0.3526, 0.8512, -1.0), (-0.1797, 0.9036, -1.0)], [], [(64, 1, 3, 65), (65, 3, 5, 66), (66, 5, 7, 67), (67, 7, 9, 68), (68, 9, 11, 69), (69, 11, 13, 70), (70, 13, 15, 71), (71, 15, 17, 72), (72, 17, 19, 73), (73, 19, 21, 74), (74, 21, 23, 75), (75, 23, 25, 76), (76, 25, 27, 77), (77, 27, 29, 78), (78, 29, 31, 79), (79, 31, 33, 80), (80, 33, 35, 81), (81, 35, 37, 82), (82, 37, 39, 83), (83, 39, 41, 84), (84, 41, 43, 85), (85, 43, 45, 86), (86, 45, 47, 87), (87, 47, 49, 88), (88, 49, 51, 89), (89, 51, 53, 90), (90, 53, 55, 91), (91, 55, 57, 92), (92, 57, 59, 93), (93, 59, 61, 94), (94, 61, 63, 95), (95, 63, 1, 64), (0, 2, 4, 6, 8, 10, 12, 14, 16, 18, 20, 22, 24, 26, 28, 30, 32, 34, 36, 38, 40, 42, 44, 46, 48, 50, 52, 54, 56, 58, 60, 62), (126, 95, 64, 127), (125, 94, 95, 126), (124, 93, 94, 125), (123, 92, 93, 124), (122, 91, 92, 123), (121, 90, 91, 122), (120, 89, 90, 121), (119, 88, 89, 120), (118, 87, 88, 119), (117, 86, 87, 118), (116, 85, 86, 117), (115, 84, 85, 116), (114, 83, 84, 115), (113, 82, 83, 114), (112, 81, 82, 113), (111, 80, 81, 112), (110, 79, 80, 111), (109, 78, 79, 110), (108, 77, 78, 109), (107, 76, 77, 108), (106, 75, 76, 107), (105, 74, 75, 106), (104, 73, 74, 105), (103, 72, 73, 104), (102, 71, 72, 103), (101, 70, 71, 102), (100, 69, 70, 101), (99, 68, 69, 100), (98, 67, 68, 99), (97, 66, 67, 98), (96, 65, 66, 97), (127, 64, 65, 96), (128, 127, 96, 129), (129, 96, 97, 130), (130, 97, 98, 131), (131, 98, 99, 132), (132, 99, 100, 133), (133, 100, 101, 134), (134, 101, 102, 135), (135, 102, 103, 136), (136, 103, 104, 137), (137, 104, 105, 138), (138, 105, 106, 139), (139, 106, 107, 140), (140, 107, 108, 141), (141, 108, 109, 142), (142, 109, 110, 143), (143, 110, 111, 144), (144, 111, 112, 145), (145, 112, 113, 146), (146, 113, 114, 147), (147, 114, 115, 148), (148, 115, 116, 149), (149, 116, 117, 150), (150, 117, 118, 151), (151, 118, 119, 152), (152, 119, 120, 153), (153, 120, 121, 154), (154, 121, 122, 155), (155, 122, 123, 156), (156, 123, 124, 157), (157, 124, 125, 158), (158, 125, 126, 159), (159, 126, 127, 128), (161, 160, 128, 129), (162, 161, 129, 130), (163, 162, 130, 131), (164, 163, 131, 132), (165, 164, 132, 133), (166, 165, 133, 134), (167, 166, 134, 135), (168, 167, 135, 136), (169, 168, 136, 137), (170, 169, 137, 138), (171, 170, 138, 139), (172, 171, 139, 140), (173, 172, 140, 141), (174, 173, 141, 142), (175, 174, 142, 143), (176, 175, 143, 144), (177, 176, 144, 145), (178, 177, 145, 146), (179, 178, 146, 147), (180, 179, 147, 148), (181, 180, 148, 149), (182, 181, 149, 150), (183, 182, 150, 151), (184, 183, 151, 152), (185, 184, 152, 153), (186, 185, 153, 154), (187, 186, 154, 155), (188, 187, 155, 156), (189, 188, 156, 157), (190, 189, 157, 158), (191, 190, 158, 159), (160, 191, 159, 128), (2, 0, 160, 161), (4, 2, 161, 162), (6, 4, 162, 163), (8, 6, 163, 164), (10, 8, 164, 165), (12, 10, 165, 166), (14, 12, 166, 167), (16, 14, 167, 168), (18, 16, 168, 169), (20, 18, 169, 170), (22, 20, 170, 171), (24, 22, 171, 172), (26, 24, 172, 173), (28, 26, 173, 174), (30, 28, 174, 175), (32, 30, 175, 176), (34, 32, 176, 177), (36, 34, 177, 178), (38, 36, 178, 179), (40, 38, 179, 180), (42, 40, 180, 181), (44, 42, 181, 182), (46, 44, 182, 183), (48, 46, 183, 184), (50, 48, 184, 185), (52, 50, 185, 186), (54, 52, 186, 187), (56, 54, 187, 188), (58, 56, 188, 189), (60, 58, 189, 190), (62, 60, 190, 191), (0, 62, 191, 160)])
me_001.polygons.foreach_set('use_smooth', [True] * 161)
_uv = me_001.uv_layers.new(name='UV 贴图')
_uv.uv.foreach_set('vector', [1.0, 0.974, 1.0, 1.0, 0.9688, 1.0, 0.9688, 0.974, 0.9688, 0.974, 0.9688, 1.0, 0.9375, 1.0, 0.9375, 0.974, 0.9375, 0.974, 0.9375, 1.0, 0.9062, 1.0, 0.9062, 0.974, 0.9062, 0.974, 0.9062, 1.0, 0.875, 1.0, 0.875, 0.974, 0.875, 0.974, 0.875, 1.0, 0.8438, 1.0, 0.8438, 0.974, 0.8438, 0.974, 0.8438, 1.0, 0.8125, 1.0, 0.8125, 0.974, 0.8125, 0.974, 0.8125, 1.0, 0.7812, 1.0, 0.7812, 0.974, 0.7812, 0.974, 0.7812, 1.0, 0.75, 1.0, 0.75, 0.974, 0.75, 0.974, 0.75, 1.0, 0.7188, 1.0, 0.7188, 0.974, 0.7188, 0.974, 0.7188, 1.0, 0.6875, 1.0, 0.6875, 0.974, 0.6875, 0.974, 0.6875, 1.0, 0.6562, 1.0, 0.6562, 0.974, 0.6562, 0.974, 0.6562, 1.0, 0.625, 1.0, 0.625, 0.974, 0.625, 0.974, 0.625, 1.0, 0.5938, 1.0, 0.5938, 0.974, 0.5938, 0.974, 0.5938, 1.0, 0.5625, 1.0, 0.5625, 0.974, 0.5625, 0.974, 0.5625, 1.0, 0.5312, 1.0, 0.5312, 0.974, 0.5312, 0.974, 0.5312, 1.0, 0.5, 1.0, 0.5, 0.974, 0.5, 0.974, 0.5, 1.0, 0.4688, 1.0, 0.4688, 0.974, 0.4688, 0.974, 0.4688, 1.0, 0.4375, 1.0, 0.4375, 0.974, 0.4375, 0.974, 0.4375, 1.0, 0.4062, 1.0, 0.4062, 0.974, 0.4062, 0.974, 0.4062, 1.0, 0.375, 1.0, 0.375, 0.974, 0.375, 0.974, 0.375, 1.0, 0.3438, 1.0, 0.3438, 0.974, 0.3438, 0.974, 0.3438, 1.0, 0.3125, 1.0, 0.3125, 0.974, 0.3125, 0.974, 0.3125, 1.0, 0.2812, 1.0, 0.2812, 0.974, 0.2812, 0.974, 0.2812, 1.0, 0.25, 1.0, 0.25, 0.974, 0.25, 0.974, 0.25, 1.0, 0.2188, 1.0, 0.2187, 0.974, 0.2187, 0.974, 0.2188, 1.0, 0.1875, 1.0, 0.1875, 0.974, 0.1875, 0.974, 0.1875, 1.0, 0.1562, 1.0, 0.1562, 0.974, 0.1562, 0.974, 0.1562, 1.0, 0.125, 1.0, 0.125, 0.974, 0.125, 0.974, 0.125, 1.0, 0.09375, 1.0, 0.09375, 0.974, 0.09375, 0.974, 0.09375, 1.0, 0.0625, 1.0, 0.0625, 0.974, 0.0625, 0.974, 0.0625, 1.0, 0.03125, 1.0, 0.03125, 0.974, 0.03125, 0.974, 0.03125, 1.0, 0.0, 1.0, 0.0, 0.974, 0.75, 0.4563, 0.7903, 0.4524, 0.829, 0.4406, 0.8646, 0.4216, 0.8959, 0.3959, 0.9216, 0.3646, 0.9406, 0.329, 0.9524, 0.2903, 0.9563, 0.25, 0.9524, 0.2097, 0.9406, 0.171, 0.9216, 0.1354, 0.8959, 0.1041, 0.8646, 0.07843, 0.829, 0.05936, 0.7903, 0.04762, 0.75, 0.04366, 0.7097, 0.04762, 0.671, 0.05936, 0.6354, 0.07843, 0.6041, 0.1041, 0.5784, 0.1354, 0.5594, 0.171, 0.5476, 0.2097, 0.5437, 0.25, 0.5476, 0.2903, 0.5594, 0.329, 0.5784, 0.3646, 0.6041, 0.3959, 0.6354, 0.4216, 0.671, 0.4406, 0.7097, 0.4524, 0.03125, 0.5211, 0.03125, 0.974, 0.0, 0.974, 0.0, 0.5211, 0.0625, 0.5211, 0.0625, 0.974, 0.03125, 0.974, 0.03125, 0.5211, 0.09375, 0.5211, 0.09375, 0.974, 0.0625, 0.974, 0.0625, 0.5211, 0.125, 0.5211, 0.125, 0.974, 0.09375, 0.974, 0.09375, 0.5211, 0.1562, 0.5211, 0.1562, 0.974, 0.125, 0.974, 0.125, 0.5211, 0.1875, 0.5211, 0.1875, 0.974, 0.1562, 0.974, 0.1562, 0.5211, 0.2188, 0.5211, 0.2187, 0.974, 0.1875, 0.974, 0.1875, 0.5211, 0.25, 0.5211, 0.25, 0.974, 0.2187, 0.974, 0.2188, 0.5211, 0.2812, 0.5211, 0.2812, 0.974, 0.25, 0.974, 0.25, 0.5211, 0.3125, 0.5211, 0.3125, 0.974, 0.2812, 0.974, 0.2812, 0.5211, 0.3438, 0.5211, 0.3438, 0.974, 0.3125, 0.974, 0.3125, 0.5211, 0.375, 0.5211, 0.375, 0.974, 0.3438, 0.974, 0.3438, 0.5211, 0.4062, 0.5211, 0.4062, 0.974, 0.375, 0.974, 0.375, 0.5211, 0.4375, 0.5211, 0.4375, 0.974, 0.4062, 0.974, 0.4062, 0.5211, 0.4688, 0.5211, 0.4688, 0.974, 0.4375, 0.974, 0.4375, 0.5211, 0.5, 0.5211, 0.5, 0.974, 0.4688, 0.974, 0.4688, 0.5211, 0.5312, 0.5211, 0.5312, 0.974, 0.5, 0.974, 0.5, 0.5211, 0.5625, 0.5211, 0.5625, 0.974, 0.5312, 0.974, 0.5312, 0.5211, 0.5938, 0.5211, 0.5938, 0.974, 0.5625, 0.974, 0.5625, 0.5211, 0.625, 0.5211, 0.625, 0.974, 0.5938, 0.974, 0.5938, 0.5211, 0.6562, 0.5211, 0.6562, 0.974, 0.625, 0.974, 0.625, 0.5211, 0.6875, 0.5211, 0.6875, 0.974, 0.6562, 0.974, 0.6562, 0.5211, 0.7188, 0.5211, 0.7188, 0.974, 0.6875, 0.974, 0.6875, 0.5211, 0.75, 0.5211, 0.75, 0.974, 0.7188, 0.974, 0.7188, 0.5211, 0.7813, 0.5211, 0.7812, 0.974, 0.75, 0.974, 0.75, 0.5211, 0.8125, 0.5211, 0.8125, 0.974, 0.7812, 0.974, 0.7813, 0.5211, 0.8438, 0.5211, 0.8438, 0.974, 0.8125, 0.974, 0.8125, 0.5211, 0.875, 0.5211, 0.875, 0.974, 0.8438, 0.974, 0.8438, 0.5211, 0.9062, 0.5211, 0.9062, 0.974, 0.875, 0.974, 0.875, 0.5211, 0.9375, 0.5211, 0.9375, 0.974, 0.9062, 0.974, 0.9062, 0.5211, 0.9688, 0.5211, 0.9688, 0.974, 0.9375, 0.974, 0.9375, 0.5211, 1.0, 0.5211, 1.0, 0.974, 0.9688, 0.974, 0.9688, 0.5211, 1.0, 0.5, 1.0, 0.5211, 0.9688, 0.5211, 0.9688, 0.5, 0.9688, 0.5, 0.9688, 0.5211, 0.9375, 0.5211, 0.9375, 0.5, 0.9375, 0.5, 0.9375, 0.5211, 0.9062, 0.5211, 0.9062, 0.5, 0.9062, 0.5, 0.9062, 0.5211, 0.875, 0.5211, 0.875, 0.5, 0.875, 0.5, 0.875, 0.5211, 0.8438, 0.5211, 0.8438, 0.5, 0.8438, 0.5, 0.8438, 0.5211, 0.8125, 0.5211, 0.8125, 0.5, 0.8125, 0.5, 0.8125, 0.5211, 0.7813, 0.5211, 0.7812, 0.5, 0.7812, 0.5, 0.7813, 0.5211, 0.75, 0.5211, 0.75, 0.5, 0.75, 0.5, 0.75, 0.5211, 0.7188, 0.5211, 0.7188, 0.5, 0.7188, 0.5, 0.7188, 0.5211, 0.6875, 0.5211, 0.6875, 0.5, 0.6875, 0.5, 0.6875, 0.5211, 0.6562, 0.5211, 0.6562, 0.5, 0.6562, 0.5, 0.6562, 0.5211, 0.625, 0.5211, 0.625, 0.5, 0.625, 0.5, 0.625, 0.5211, 0.5938, 0.5211, 0.5938, 0.5, 0.5938, 0.5, 0.5938, 0.5211, 0.5625, 0.5211, 0.5625, 0.5, 0.5625, 0.5, 0.5625, 0.5211, 0.5312, 0.5211, 0.5312, 0.5, 0.5312, 0.5, 0.5312, 0.5211, 0.5, 0.5211, 0.5, 0.5, 0.5, 0.5, 0.5, 0.5211, 0.4688, 0.5211, 0.4688, 0.5, 0.4688, 0.5, 0.4688, 0.5211, 0.4375, 0.5211, 0.4375, 0.5, 0.4375, 0.5, 0.4375, 0.5211, 0.4062, 0.5211, 0.4062, 0.5, 0.4062, 0.5, 0.4062, 0.5211, 0.375, 0.5211, 0.375, 0.5, 0.375, 0.5, 0.375, 0.5211, 0.3438, 0.5211, 0.3438, 0.5, 0.3438, 0.5, 0.3438, 0.5211, 0.3125, 0.5211, 0.3125, 0.5, 0.3125, 0.5, 0.3125, 0.5211, 0.2812, 0.5211, 0.2812, 0.5, 0.2812, 0.5, 0.2812, 0.5211, 0.25, 0.5211, 0.25, 0.5, 0.25, 0.5, 0.25, 0.5211, 0.2188, 0.5211, 0.2188, 0.5, 0.2188, 0.5, 0.2188, 0.5211, 0.1875, 0.5211, 0.1875, 0.5, 0.1875, 0.5, 0.1875, 0.5211, 0.1562, 0.5211, 0.1562, 0.5, 0.1562, 0.5, 0.1562, 0.5211, 0.125, 0.5211, 0.125, 0.5, 0.125, 0.5, 0.125, 0.5211, 0.09375, 0.5211, 0.09375, 0.5, 0.09375, 0.5, 0.09375, 0.5211, 0.0625, 0.5211, 0.0625, 0.5, 0.0625, 0.5, 0.0625, 0.5211, 0.03125, 0.5211, 0.03125, 0.5, 0.03125, 0.5, 0.03125, 0.5211, 0.0, 0.5211, 0.0, 0.5, 0.7931, 0.4669, 0.75, 0.4711, 0.75, 0.49, 0.7968, 0.4854, 0.8346, 0.4543, 0.7931, 0.4669, 0.7968, 0.4854, 0.8418, 0.4717, 0.8728, 0.4339, 0.8346, 0.4543, 0.8418, 0.4717, 0.8833, 0.4496, 0.9064, 0.4064, 0.8728, 0.4339, 0.8833, 0.4496, 0.9197, 0.4197, 0.9339, 0.3728, 0.9064, 0.4064, 0.9197, 0.4197, 0.9496, 0.3833, 0.9543, 0.3346, 0.9339, 0.3728, 0.9496, 0.3833, 0.9717, 0.3418, 0.9669, 0.2931, 0.9543, 0.3346, 0.9717, 0.3418, 0.9854, 0.2968, 0.9711, 0.25, 0.9669, 0.2931, 0.9854, 0.2968, 0.99, 0.25, 0.9669, 0.2069, 0.9711, 0.25, 0.99, 0.25, 0.9854, 0.2032, 0.9543, 0.1654, 0.9669, 0.2069, 0.9854, 0.2032, 0.9717, 0.1582, 0.9339, 0.1272, 0.9543, 0.1654, 0.9717, 0.1582, 0.9496, 0.1167, 0.9064, 0.09365, 0.9339, 0.1272, 0.9496, 0.1167, 0.9197, 0.08029, 0.8728, 0.06615, 0.9064, 0.09365, 0.9197, 0.08029, 0.8833, 0.05045, 0.8346, 0.04571, 0.8728, 0.06615, 0.8833, 0.05045, 0.8418, 0.02827, 0.7931, 0.03313, 0.8346, 0.04571, 0.8418, 0.02827, 0.7968, 0.01461, 0.75, 0.02888, 0.7931, 0.03313, 0.7968, 0.01461, 0.75, 0.01, 0.7069, 0.03313, 0.75, 0.02888, 0.75, 0.01, 0.7032, 0.01461, 0.6654, 0.04571, 0.7069, 0.03313, 0.7032, 0.01461, 0.6582, 0.02827, 0.6272, 0.06615, 0.6654, 0.04571, 0.6582, 0.02827, 0.6167, 0.05045, 0.5936, 0.09365, 0.6272, 0.06615, 0.6167, 0.05045, 0.5803, 0.08029, 0.5661, 0.1272, 0.5936, 0.09365, 0.5803, 0.08029, 0.5504, 0.1167, 0.5457, 0.1654, 0.5661, 0.1272, 0.5504, 0.1167, 0.5283, 0.1582, 0.5331, 0.2069, 0.5457, 0.1654, 0.5283, 0.1582, 0.5146, 0.2032, 0.5289, 0.25, 0.5331, 0.2069, 0.5146, 0.2032, 0.51, 0.25, 0.5331, 0.2931, 0.5289, 0.25, 0.51, 0.25, 0.5146, 0.2968, 0.5457, 0.3346, 0.5331, 0.2931, 0.5146, 0.2968, 0.5283, 0.3418, 0.5661, 0.3728, 0.5457, 0.3346, 0.5283, 0.3418, 0.5504, 0.3833, 0.5936, 0.4064, 0.5661, 0.3728, 0.5504, 0.3833, 0.5803, 0.4197, 0.6272, 0.4339, 0.5936, 0.4064, 0.5803, 0.4197, 0.6167, 0.4496, 0.6654, 0.4543, 0.6272, 0.4339, 0.6167, 0.4496, 0.6582, 0.4717, 0.7069, 0.4669, 0.6654, 0.4543, 0.6582, 0.4717, 0.7032, 0.4854, 0.75, 0.4711, 0.7069, 0.4669, 0.7032, 0.4854, 0.75, 0.49, 0.7903, 0.4524, 0.75, 0.4563, 0.75, 0.4711, 0.7931, 0.4669, 0.829, 0.4406, 0.7903, 0.4524, 0.7931, 0.4669, 0.8346, 0.4543, 0.8646, 0.4216, 0.829, 0.4406, 0.8346, 0.4543, 0.8728, 0.4339, 0.8959, 0.3959, 0.8646, 0.4216, 0.8728, 0.4339, 0.9064, 0.4064, 0.9216, 0.3646, 0.8959, 0.3959, 0.9064, 0.4064, 0.9339, 0.3728, 0.9406, 0.329, 0.9216, 0.3646, 0.9339, 0.3728, 0.9543, 0.3346, 0.9524, 0.2903, 0.9406, 0.329, 0.9543, 0.3346, 0.9669, 0.2931, 0.9563, 0.25, 0.9524, 0.2903, 0.9669, 0.2931, 0.9711, 0.25, 0.9524, 0.2097, 0.9563, 0.25, 0.9711, 0.25, 0.9669, 0.2069, 0.9406, 0.171, 0.9524, 0.2097, 0.9669, 0.2069, 0.9543, 0.1654, 0.9216, 0.1354, 0.9406, 0.171, 0.9543, 0.1654, 0.9339, 0.1272, 0.8959, 0.1041, 0.9216, 0.1354, 0.9339, 0.1272, 0.9064, 0.09365, 0.8646, 0.07843, 0.8959, 0.1041, 0.9064, 0.09365, 0.8728, 0.06615, 0.829, 0.05936, 0.8646, 0.07843, 0.8728, 0.06615, 0.8346, 0.04571, 0.7903, 0.04762, 0.829, 0.05936, 0.8346, 0.04571, 0.7931, 0.03313, 0.75, 0.04366, 0.7903, 0.04762, 0.7931, 0.03313, 0.75, 0.02888, 0.7097, 0.04762, 0.75, 0.04366, 0.75, 0.02888, 0.7069, 0.03313, 0.671, 0.05936, 0.7097, 0.04762, 0.7069, 0.03313, 0.6654, 0.04571, 0.6354, 0.07843, 0.671, 0.05936, 0.6654, 0.04571, 0.6272, 0.06615, 0.6041, 0.1041, 0.6354, 0.07843, 0.6272, 0.06615, 0.5936, 0.09365, 0.5784, 0.1354, 0.6041, 0.1041, 0.5936, 0.09365, 0.5661, 0.1272, 0.5594, 0.171, 0.5784, 0.1354, 0.5661, 0.1272, 0.5457, 0.1654, 0.5476, 0.2097, 0.5594, 0.171, 0.5457, 0.1654, 0.5331, 0.2069, 0.5437, 0.25, 0.5476, 0.2097, 0.5331, 0.2069, 0.5289, 0.25, 0.5476, 0.2903, 0.5437, 0.25, 0.5289, 0.25, 0.5331, 0.2931, 0.5594, 0.329, 0.5476, 0.2903, 0.5331, 0.2931, 0.5457, 0.3346, 0.5784, 0.3646, 0.5594, 0.329, 0.5457, 0.3346, 0.5661, 0.3728, 0.6041, 0.3959, 0.5784, 0.3646, 0.5661, 0.3728, 0.5936, 0.4064, 0.6354, 0.4216, 0.6041, 0.3959, 0.5936, 0.4064, 0.6272, 0.4339, 0.671, 0.4406, 0.6354, 0.4216, 0.6272, 0.4339, 0.6654, 0.4543, 0.7097, 0.4524, 0.671, 0.4406, 0.6654, 0.4543, 0.7069, 0.4669, 0.75, 0.4563, 0.7097, 0.4524, 0.7069, 0.4669, 0.75, 0.4711])
me_001.use_remesh_fix_poles = True
me_001.use_remesh_preserve_attributes = False
me_001.update()

# ---- curves / text
cu_nurbs = bpy.data.curves.new('NURBS 路径', 'CURVE')
cu_nurbs.dimensions = '3D'
_sp = cu_nurbs.splines.new('NURBS'); _sp.points.add(4)
_sp.points.foreach_set('co', [-0.5752, 8.097e-08, -0.6026, 1.0, 0.1413, 4.592e-08, -0.3418, 1.0, 0.4268, -8.931e-09, 0.06647, 1.0, 0.4628, -5.921e-08, 0.4407, 1.0, -0.4557, -5.875e-08, 0.4373, 1.0])
_sp.order_u = 5
_sp.order_v = 0
_sp.use_endpoint_u = True
cu_nurbs.use_path = True
cu_nurbs.bevel_mode = 'OBJECT'
cu_nurbs.bevel_depth = 0.05
cu_nurbs.fill_mode = 'FULL'
cu_nurbs.use_fill_caps = True
cu_001 = bpy.data.curves.new('贝塞尔圆.001', 'CURVE')
cu_001.dimensions = '2D'
_sp = cu_001.splines.new('BEZIER'); _sp.bezier_points.add(3)
_sp.bezier_points.foreach_set('co', [-15.73, 0.1981, 0.0, -14.94, 0.9119, 0.0, -14.15, 0.1981, 0.0, -14.94, -0.1334, 0.0])
_sp.bezier_points.foreach_set('handle_left', [-15.67, -0.1299, 0.0, -15.35, 0.9119, 0.0, -14.09, 0.6066, 0.0, -14.61, -0.1334, 0.0])
_sp.bezier_points.foreach_set('handle_right', [-15.8, 0.6066, 0.0, -14.53, 0.9119, 0.0, -14.21, -0.1299, 0.0, -15.27, -0.1334, 0.0])
for _p, _l, _r in zip(_sp.bezier_points, ['AUTO', 'AUTO', 'AUTO', 'AUTO'], ['AUTO', 'AUTO', 'AUTO', 'AUTO']): _p.handle_left_type = _l; _p.handle_right_type = _r
_sp.order_u = 0
_sp.order_v = 0
_sp.use_cyclic_u = True
cu_001.use_path = True
cu_001.bevel_mode = 'OBJECT'

# ---- objects
ob_light = bpy.data.objects.new('Light', light_light)
ob_camera = bpy.data.objects.new('Camera', cam_camera)
ob_x = bpy.data.objects.new('花瓶', me_x)
ob_x_1 = bpy.data.objects.new('柱体', me_001)
ob_nurbs = bpy.data.objects.new('NURBS 路径', cu_nurbs)
ob_x_2 = bpy.data.objects.new('贝塞尔圆', cu_001)

# ---- transforms, parenting, visibility, modifiers, constraints
ob_light.location = (4.076, 1.005, 5.904)
ob_light.rotation_euler = (0.6503, 0.05522, 1.866)
ob_light.lock_rotations_4d = False
ob_light.empty_display_type = 'ARROWS'
ob_light.color = (0.0, 0.0, 0.0, 0.0)
ob_light.lineart.crease_threshold = 0.0
ob_camera.location = (7.359, -6.926, 4.958)
ob_camera.rotation_euler = (1.109, 0.0, 0.8149)
ob_camera.lock_rotations_4d = False
ob_camera.empty_display_type = 'ARROWS'
ob_camera.color = (0.0, 0.0, 0.0, 0.0)
ob_camera.display_type = 'WIRE'
ob_camera.lineart.crease_threshold = 0.0
ob_x.location = (0.0, 0.0, 0.0)
ob_x.scale = (0.5364, 0.5364, 2.088)
_m = ob_x.modifiers.new('细分', 'SUBSURF')
_m.levels = 3
_m.use_limit_surface = False
_m = ob_x.modifiers.new('实体化', 'SOLIDIFY')
_m.thickness = 0.012
ob_x_1.location = (3.711, 0.6672, -0.1862)
_m = ob_x_1.modifiers.new('细分', 'SUBSURF')
_m.levels = 3
_m = ob_x_1.modifiers.new('实体化', 'SOLIDIFY')
ob_nurbs.location = (5.223, -1.052, 0.01947)
ob_x_2.location = (7.868, 0.6672, -0.1862)
ob_x_2.rotation_euler = (1.571, -0.0, 0.0)
ob_x_2.scale = (0.115, 0.115, 0.115)
cu_nurbs.bevel_object = ob_x_2

# ---- collection membership
col_collection.objects.link(ob_light)
col_collection.objects.link(ob_camera)
col_collection.objects.link(ob_x)
col_collection.objects.link(ob_x_1)
col_collection.objects.link(ob_nurbs)
col_collection.objects.link(ob_x_2)

# ---- scene / render settings (as saved in the file)
scene.camera = ob_camera
scene.frame_start = 1; scene.frame_end = 250; scene.frame_set(1)
scene.render.engine = 'BLENDER_EEVEE_NEXT'
scene.cycles.sampling_pattern = 'TABULATED_SOBOL'
scene.cycles.use_light_tree = False
scene.view_settings.view_transform = 'Filmic'
bpy.context.view_layer.update()
